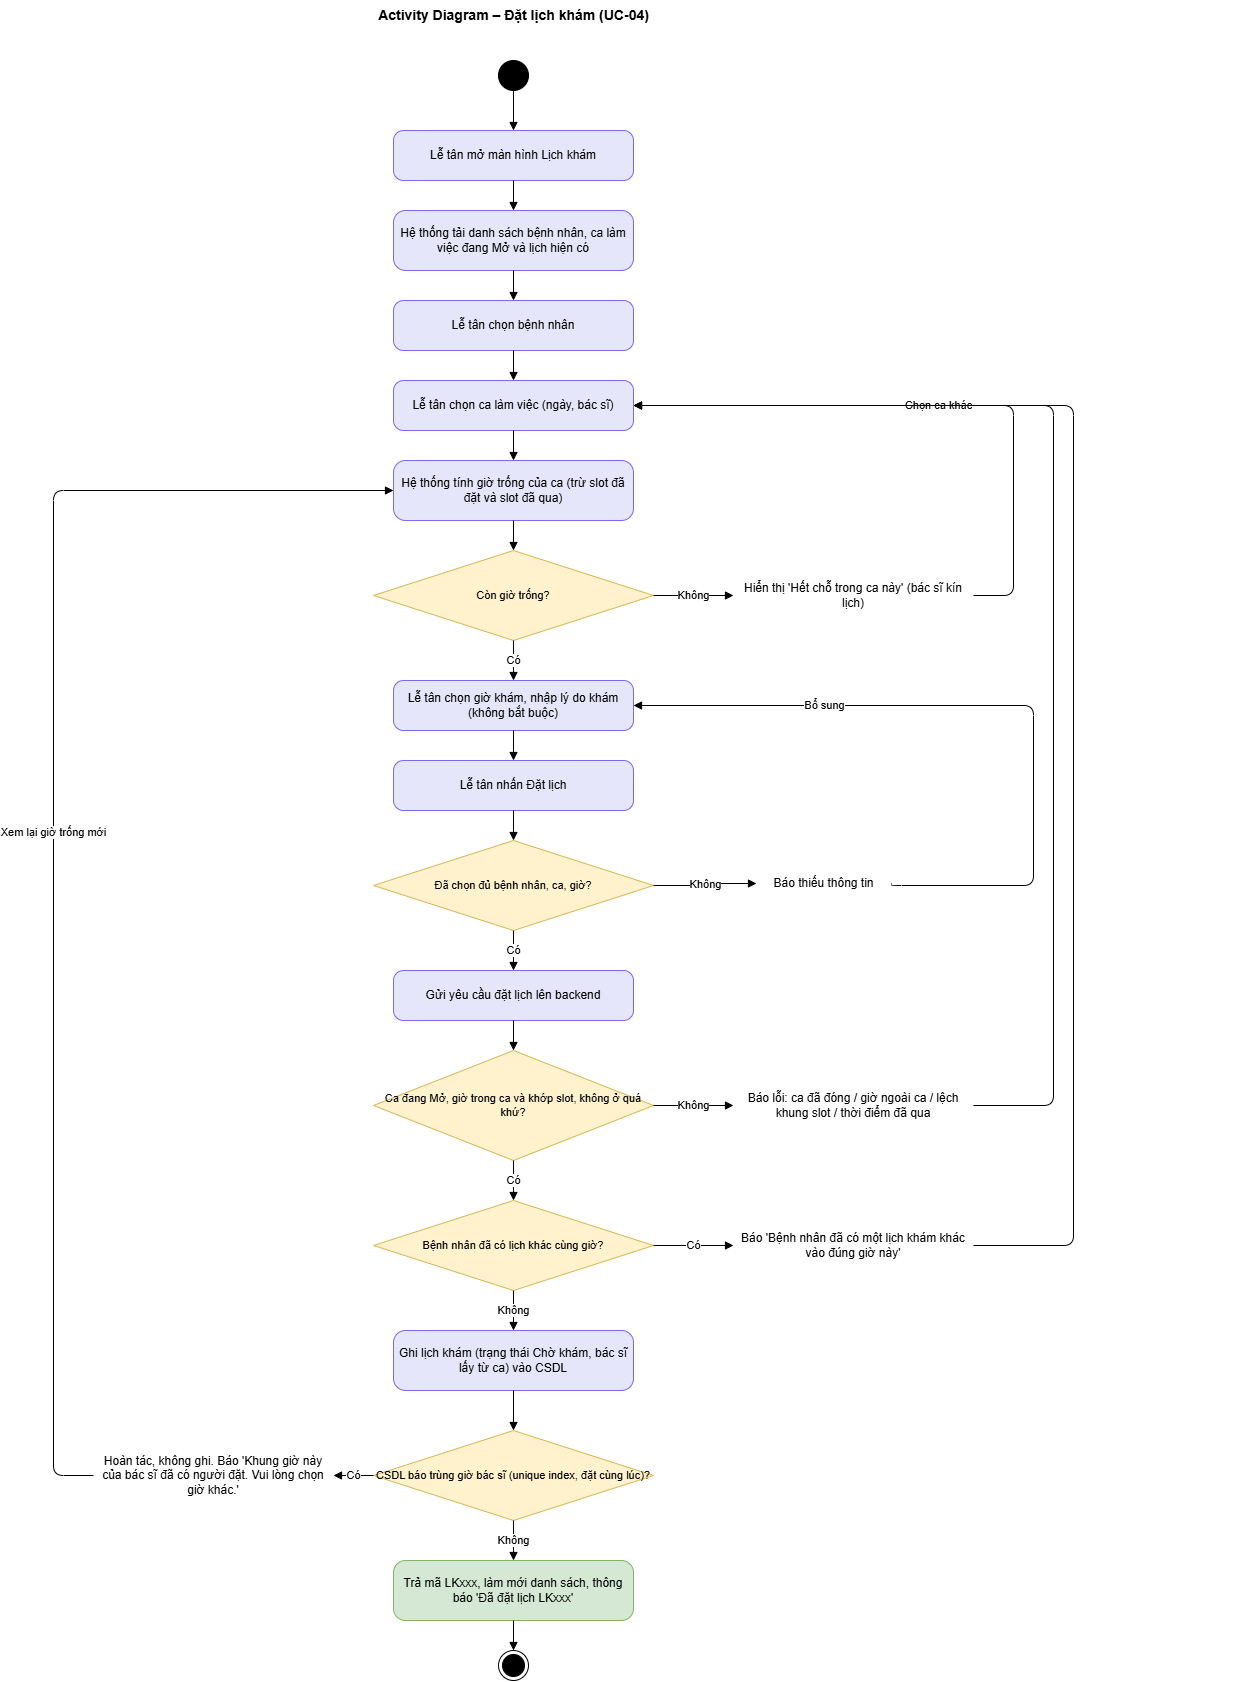

The diagram above was exported from draw.io. Its source (the exported page's mxGraphModel, read from the mxfile embedded in the PNG):
<mxGraphModel dx="2838" dy="1829" grid="0" gridSize="10" guides="1" tooltips="1" connect="1" arrows="1" fold="1" page="0" pageScale="1" pageWidth="827" pageHeight="1169" math="0" shadow="0">
  <root>
    <mxCell id="0" />
    <mxCell id="1" parent="0" />
    <mxCell id="title" parent="1" style="text;html=1;align=center;verticalAlign=middle;fontStyle=1;fontSize=14;" value="Activity Diagram – Đặt lịch khám (UC-04)" vertex="1">
      <mxGeometry height="30" width="320" x="200" y="-40" as="geometry" />
    </mxCell>
    <mxCell id="start" parent="1" style="ellipse;html=1;fillColor=#000000;strokeColor=#000000;" value="" vertex="1">
      <mxGeometry height="30" width="30" x="345" y="20" as="geometry" />
    </mxCell>
    <mxCell id="n2" parent="1" style="rounded=1;whiteSpace=wrap;html=1;arcSize=20;fillColor=#E6E6FA;strokeColor=#7B68EE;" value="Lễ tân mở màn hình Lịch khám" vertex="1">
      <mxGeometry height="50" width="240" x="240" y="90" as="geometry" />
    </mxCell>
    <mxCell id="n3" parent="1" style="rounded=1;whiteSpace=wrap;html=1;arcSize=20;fillColor=#E6E6FA;strokeColor=#7B68EE;" value="Hệ thống tải danh sách bệnh nhân, ca làm việc đang Mở và lịch hiện có" vertex="1">
      <mxGeometry height="60" width="240" x="240" y="170" as="geometry" />
    </mxCell>
    <mxCell id="n4" parent="1" style="rounded=1;whiteSpace=wrap;html=1;arcSize=20;fillColor=#E6E6FA;strokeColor=#7B68EE;" value="Lễ tân chọn bệnh nhân" vertex="1">
      <mxGeometry height="50" width="240" x="240" y="260" as="geometry" />
    </mxCell>
    <mxCell id="n5" parent="1" style="rounded=1;whiteSpace=wrap;html=1;arcSize=20;fillColor=#E6E6FA;strokeColor=#7B68EE;" value="Lễ tân chọn ca làm việc (ngày, bác sĩ)" vertex="1">
      <mxGeometry height="50" width="240" x="240" y="340" as="geometry" />
    </mxCell>
    <mxCell id="n6" parent="1" style="rounded=1;whiteSpace=wrap;html=1;arcSize=20;fillColor=#E6E6FA;strokeColor=#7B68EE;" value="Hệ thống tính giờ trống của ca (trừ slot đã đặt và slot đã qua)" vertex="1">
      <mxGeometry height="60" width="240" x="240" y="420" as="geometry" />
    </mxCell>
    <mxCell id="d1" parent="1" style="rhombus;whiteSpace=wrap;html=1;fontSize=11;fillColor=#FFF2CC;strokeColor=#D6B656;" value="Còn giờ trống?" vertex="1">
      <mxGeometry height="90" width="280" x="220" y="510" as="geometry" />
    </mxCell>
    <mxCell id="e1" parent="1" style="rounded=1;whiteSpace=wrap;html=1;arcSize=20;fillColor=#F8CECC;strokeColor=#B85450;" value="Hiển thị 'Hết chỗ trong ca này' (bác sĩ kín lịch)" vertex="1">
      <mxGeometry height="60" width="240" x="580" y="525" as="geometry" />
    </mxCell>
    <mxCell id="n7" parent="1" style="rounded=1;whiteSpace=wrap;html=1;arcSize=20;fillColor=#E6E6FA;strokeColor=#7B68EE;" value="Lễ tân chọn giờ khám, nhập lý do khám (không bắt buộc)" vertex="1">
      <mxGeometry height="50" width="240" x="240" y="640" as="geometry" />
    </mxCell>
    <mxCell id="n8" parent="1" style="rounded=1;whiteSpace=wrap;html=1;arcSize=20;fillColor=#E6E6FA;strokeColor=#7B68EE;" value="Lễ tân nhấn Đặt lịch" vertex="1">
      <mxGeometry height="50" width="240" x="240" y="720" as="geometry" />
    </mxCell>
    <mxCell id="d2" parent="1" style="rhombus;whiteSpace=wrap;html=1;fontSize=11;fillColor=#FFF2CC;strokeColor=#D6B656;" value="Đã chọn đủ bệnh nhân, ca, giờ?" vertex="1">
      <mxGeometry height="90" width="280" x="220" y="800" as="geometry" />
    </mxCell>
    <mxCell id="e2" parent="1" style="rounded=1;whiteSpace=wrap;html=1;arcSize=20;fillColor=#F8CECC;strokeColor=#B85450;" value="Báo thiếu thông tin" vertex="1">
      <mxGeometry height="46" width="135" x="603" y="820" as="geometry" />
    </mxCell>
    <mxCell id="n9" parent="1" style="rounded=1;whiteSpace=wrap;html=1;arcSize=20;fillColor=#E6E6FA;strokeColor=#7B68EE;" value="Gửi yêu cầu đặt lịch lên backend" vertex="1">
      <mxGeometry height="50" width="240" x="240" y="930" as="geometry" />
    </mxCell>
    <mxCell id="d3" parent="1" style="rhombus;whiteSpace=wrap;html=1;fontSize=11;fillColor=#FFF2CC;strokeColor=#D6B656;" value="Ca đang Mở, giờ trong ca và khớp slot, không ở quá khứ?" vertex="1">
      <mxGeometry height="110" width="280" x="220" y="1010" as="geometry" />
    </mxCell>
    <mxCell id="e3" parent="1" style="rounded=1;whiteSpace=wrap;html=1;arcSize=20;fillColor=#F8CECC;strokeColor=#B85450;" value="Báo lỗi: ca đã đóng / giờ ngoài ca / lệch khung slot / thời điểm đã qua" vertex="1">
      <mxGeometry height="70" width="240" x="580" y="1030" as="geometry" />
    </mxCell>
    <mxCell id="d4" parent="1" style="rhombus;whiteSpace=wrap;html=1;fontSize=11;fillColor=#FFF2CC;strokeColor=#D6B656;" value="Bệnh nhân đã có lịch khác cùng giờ?" vertex="1">
      <mxGeometry height="90" width="280" x="220" y="1160" as="geometry" />
    </mxCell>
    <mxCell id="e4" parent="1" style="rounded=1;whiteSpace=wrap;html=1;arcSize=20;fillColor=#F8CECC;strokeColor=#B85450;" value="Báo 'Bệnh nhân đã có một lịch khám khác vào đúng giờ này'" vertex="1">
      <mxGeometry height="60" width="240" x="580" y="1175" as="geometry" />
    </mxCell>
    <mxCell id="n10" parent="1" style="rounded=1;whiteSpace=wrap;html=1;arcSize=20;fillColor=#E6E6FA;strokeColor=#7B68EE;" value="Ghi lịch khám (trạng thái Chờ khám, bác sĩ lấy từ ca) vào CSDL" vertex="1">
      <mxGeometry height="60" width="240" x="240" y="1290" as="geometry" />
    </mxCell>
    <mxCell id="d5" parent="1" style="rhombus;whiteSpace=wrap;html=1;fontSize=11;fillColor=#FFF2CC;strokeColor=#D6B656;" value="CSDL báo trùng giờ bác sĩ (unique index, đặt cùng lúc)?" vertex="1">
      <mxGeometry height="90" width="280" x="220" y="1390" as="geometry" />
    </mxCell>
    <mxCell id="e5" parent="1" style="rounded=1;whiteSpace=wrap;html=1;arcSize=20;fillColor=#F8CECC;strokeColor=#B85450;" value="Hoàn tác, không ghi. Báo 'Khung giờ này của bác sĩ đã có người đặt. Vui lòng chọn giờ khác.'" vertex="1">
      <mxGeometry height="70" width="240" x="-60" y="1400" as="geometry" />
    </mxCell>
    <mxCell id="n11" parent="1" style="rounded=1;whiteSpace=wrap;html=1;arcSize=20;fillColor=#D5E8D4;strokeColor=#82B366;" value="Trả mã LKxxx, làm mới danh sách, thông báo 'Đã đặt lịch LKxxx'" vertex="1">
      <mxGeometry height="60" width="240" x="240" y="1520" as="geometry" />
    </mxCell>
    <mxCell id="end" parent="1" style="ellipse;html=1;shape=endState;fillColor=#000000;strokeColor=#000000;" value="" vertex="1">
      <mxGeometry height="30" width="30" x="345" y="1610" as="geometry" />
    </mxCell>
    <mxCell id="f1" edge="1" parent="1" source="start" style="edgeStyle=orthogonalEdgeStyle;html=1;endArrow=block;endFill=1;" target="n2">
      <mxGeometry relative="1" as="geometry" />
    </mxCell>
    <mxCell id="f2" edge="1" parent="1" source="n2" style="edgeStyle=orthogonalEdgeStyle;html=1;endArrow=block;endFill=1;" target="n3">
      <mxGeometry relative="1" as="geometry" />
    </mxCell>
    <mxCell id="f3" edge="1" parent="1" source="n3" style="edgeStyle=orthogonalEdgeStyle;html=1;endArrow=block;endFill=1;" target="n4">
      <mxGeometry relative="1" as="geometry" />
    </mxCell>
    <mxCell id="f4" edge="1" parent="1" source="n4" style="edgeStyle=orthogonalEdgeStyle;html=1;endArrow=block;endFill=1;" target="n5">
      <mxGeometry relative="1" as="geometry" />
    </mxCell>
    <mxCell id="f5" edge="1" parent="1" source="n5" style="edgeStyle=orthogonalEdgeStyle;html=1;endArrow=block;endFill=1;" target="n6">
      <mxGeometry relative="1" as="geometry" />
    </mxCell>
    <mxCell id="f6" edge="1" parent="1" source="n6" style="edgeStyle=orthogonalEdgeStyle;html=1;endArrow=block;endFill=1;" target="d1">
      <mxGeometry relative="1" as="geometry" />
    </mxCell>
    <mxCell id="f7" edge="1" parent="1" source="d1" style="edgeStyle=orthogonalEdgeStyle;html=1;endArrow=block;endFill=1;labelBackgroundColor=#ffffff;" target="n7" value="Có">
      <mxGeometry relative="1" as="geometry" />
    </mxCell>
    <mxCell id="f8" edge="1" parent="1" source="n7" style="edgeStyle=orthogonalEdgeStyle;html=1;endArrow=block;endFill=1;" target="n8">
      <mxGeometry relative="1" as="geometry" />
    </mxCell>
    <mxCell id="f9" edge="1" parent="1" source="n8" style="edgeStyle=orthogonalEdgeStyle;html=1;endArrow=block;endFill=1;" target="d2">
      <mxGeometry relative="1" as="geometry" />
    </mxCell>
    <mxCell id="f10" edge="1" parent="1" source="d2" style="edgeStyle=orthogonalEdgeStyle;html=1;endArrow=block;endFill=1;labelBackgroundColor=#ffffff;" target="n9" value="Có">
      <mxGeometry relative="1" as="geometry" />
    </mxCell>
    <mxCell id="f11" edge="1" parent="1" source="n9" style="edgeStyle=orthogonalEdgeStyle;html=1;endArrow=block;endFill=1;" target="d3">
      <mxGeometry relative="1" as="geometry" />
    </mxCell>
    <mxCell id="f12" edge="1" parent="1" source="d3" style="edgeStyle=orthogonalEdgeStyle;html=1;endArrow=block;endFill=1;labelBackgroundColor=#ffffff;" target="d4" value="Có">
      <mxGeometry relative="1" as="geometry" />
    </mxCell>
    <mxCell id="f13" edge="1" parent="1" source="d4" style="edgeStyle=orthogonalEdgeStyle;html=1;endArrow=block;endFill=1;labelBackgroundColor=#ffffff;" target="n10" value="Không">
      <mxGeometry relative="1" as="geometry" />
    </mxCell>
    <mxCell id="f14" edge="1" parent="1" source="n10" style="edgeStyle=orthogonalEdgeStyle;html=1;endArrow=block;endFill=1;" target="d5">
      <mxGeometry relative="1" as="geometry" />
    </mxCell>
    <mxCell id="f15" edge="1" parent="1" source="d5" style="edgeStyle=orthogonalEdgeStyle;html=1;endArrow=block;endFill=1;labelBackgroundColor=#ffffff;" target="n11" value="Không">
      <mxGeometry relative="1" as="geometry" />
    </mxCell>
    <mxCell id="f16" edge="1" parent="1" source="n11" style="edgeStyle=orthogonalEdgeStyle;html=1;endArrow=block;endFill=1;" target="end">
      <mxGeometry relative="1" as="geometry" />
    </mxCell>
    <mxCell id="g1" edge="1" parent="1" source="d1" style="edgeStyle=orthogonalEdgeStyle;html=1;endArrow=block;endFill=1;labelBackgroundColor=#ffffff;exitX=1;exitY=0.5;exitDx=0;exitDy=0;entryX=0;entryY=0.5;entryDx=0;entryDy=0;" target="e1" value="Không">
      <mxGeometry relative="1" as="geometry" />
    </mxCell>
    <mxCell id="g2" edge="1" parent="1" source="d2" style="edgeStyle=orthogonalEdgeStyle;html=1;endArrow=block;endFill=1;labelBackgroundColor=#ffffff;exitX=1;exitY=0.5;exitDx=0;exitDy=0;entryX=0;entryY=0.5;entryDx=0;entryDy=0;" target="e2" value="Không">
      <mxGeometry relative="1" as="geometry" />
    </mxCell>
    <mxCell id="g3" edge="1" parent="1" source="d3" style="edgeStyle=orthogonalEdgeStyle;html=1;endArrow=block;endFill=1;labelBackgroundColor=#ffffff;exitX=1;exitY=0.5;exitDx=0;exitDy=0;entryX=0;entryY=0.5;entryDx=0;entryDy=0;" target="e3" value="Không">
      <mxGeometry relative="1" as="geometry" />
    </mxCell>
    <mxCell id="g4" edge="1" parent="1" source="d4" style="edgeStyle=orthogonalEdgeStyle;html=1;endArrow=block;endFill=1;labelBackgroundColor=#ffffff;exitX=1;exitY=0.5;exitDx=0;exitDy=0;entryX=0;entryY=0.5;entryDx=0;entryDy=0;" target="e4" value="Có">
      <mxGeometry relative="1" as="geometry" />
    </mxCell>
    <mxCell id="g5" edge="1" parent="1" source="d5" style="edgeStyle=orthogonalEdgeStyle;html=1;endArrow=block;endFill=1;labelBackgroundColor=#ffffff;exitX=0;exitY=0.5;exitDx=0;exitDy=0;entryX=1;entryY=0.5;entryDx=0;entryDy=0;" target="e5" value="Có">
      <mxGeometry relative="1" as="geometry" />
    </mxCell>
    <mxCell id="h1" edge="1" parent="1" source="e1" style="edgeStyle=orthogonalEdgeStyle;html=1;endArrow=block;endFill=1;labelBackgroundColor=#ffffff;exitX=1;exitY=0.5;exitDx=0;exitDy=0;entryX=1;entryY=0.5;entryDx=0;entryDy=0;" target="n5" value="Chọn ca khác">
      <mxGeometry relative="1" as="geometry">
        <Array as="points">
          <mxPoint x="860" y="555" />
          <mxPoint x="860" y="365" />
        </Array>
      </mxGeometry>
    </mxCell>
    <mxCell id="h2" edge="1" parent="1" source="e2" style="edgeStyle=orthogonalEdgeStyle;html=1;endArrow=block;endFill=1;labelBackgroundColor=#ffffff;exitX=1;exitY=0.5;exitDx=0;exitDy=0;entryX=1;entryY=0.5;entryDx=0;entryDy=0;" target="n7" value="Bổ sung">
      <mxGeometry relative="1" x="0.4738" as="geometry">
        <mxPoint x="1" as="offset" />
        <Array as="points">
          <mxPoint x="880" y="845" />
          <mxPoint x="880" y="665" />
        </Array>
      </mxGeometry>
    </mxCell>
    <mxCell id="h3" edge="1" parent="1" source="e3" style="edgeStyle=orthogonalEdgeStyle;html=1;endArrow=block;endFill=1;exitX=1;exitY=0.5;exitDx=0;exitDy=0;entryX=1;entryY=0.5;entryDx=0;entryDy=0;" target="n5">
      <mxGeometry relative="1" as="geometry">
        <Array as="points">
          <mxPoint x="900" y="1065" />
          <mxPoint x="900" y="365" />
        </Array>
      </mxGeometry>
    </mxCell>
    <mxCell id="h4" edge="1" parent="1" source="e4" style="edgeStyle=orthogonalEdgeStyle;html=1;endArrow=block;endFill=1;exitX=1;exitY=0.5;exitDx=0;exitDy=0;entryX=1;entryY=0.5;entryDx=0;entryDy=0;" target="n5">
      <mxGeometry relative="1" as="geometry">
        <Array as="points">
          <mxPoint x="920" y="1205" />
          <mxPoint x="920" y="365" />
        </Array>
      </mxGeometry>
    </mxCell>
    <mxCell id="h5" edge="1" parent="1" source="e5" style="edgeStyle=orthogonalEdgeStyle;html=1;endArrow=block;endFill=1;labelBackgroundColor=#ffffff;exitX=0;exitY=0.5;exitDx=0;exitDy=0;entryX=0;entryY=0.5;entryDx=0;entryDy=0;" target="n6" value="Xem lại giờ trống mới">
      <mxGeometry relative="1" as="geometry">
        <Array as="points">
          <mxPoint x="-100" y="1435" />
          <mxPoint x="-100" y="450" />
        </Array>
      </mxGeometry>
    </mxCell>
  </root>
</mxGraphModel>